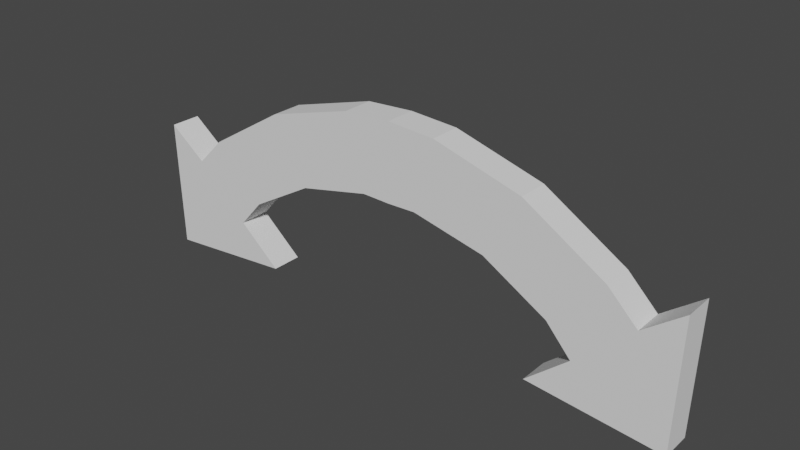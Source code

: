 # Source: arrow.blend  (saved by Blender 2.83.18; exported with 4.5.12 LTS)
import bpy
from mathutils import Matrix  # noqa: F401  (used for matrix-valued properties, if any)

bpy.ops.wm.read_factory_settings(use_empty=True)
scene = bpy.context.scene
scene.name = 'Scene'

# ---- collections
col_collection = bpy.data.collections.new('Collection'); scene.collection.children.link(col_collection)

# ---- world
world_world = bpy.data.worlds.new('World'); scene.world = world_world
world_world.use_nodes = True; world_world.node_tree.nodes.clear()
_N = world_world.node_tree.nodes; _L = world_world.node_tree.links
n0 = _N.new('ShaderNodeOutputWorld'); n0.name = 'World Output'; n0.location = (300, 300)
n1 = _N.new('ShaderNodeBackground'); n1.name = 'Background'; n1.location = (10, 300)
n1.inputs[0].default_value = (0.05088, 0.05088, 0.05088, 1.0)
_L.new(n1.outputs[0], n0.inputs[0])
n0.is_active_output = True
world_world.color = (0.05088, 0.05088, 0.05088)
world_world.use_sun_shadow = False
world_world.sun_shadow_jitter_overblur = 0.0

# ---- meshes
me_cube_001 = bpy.data.meshes.new('Cube.001')
me_cube_001.from_pydata([(-1.0, 13.66, 0.3874), (-1.0, 18.82, 0.3874), (-1.0, 13.66, -0.3874), (-1.0, 18.82, -0.3874), (0.7108, 13.77, 0.3874), (1.201, 18.48, 0.3874), (0.7108, 13.77, -0.3874), (1.201, 18.48, -0.3874), (2.529, 12.72, 0.3874), (3.404, 16.86, 0.3874), (2.529, 12.72, -0.3874), (3.404, 16.86, -0.3874), (4.139, 10.33, 0.3874), (5.427, 13.68, 0.3874), (4.139, 10.33, -0.3874), (5.427, 13.68, -0.3874), (4.766, 8.508, 0.3874), (6.155, 11.82, 0.3874), (4.766, 8.508, -0.3874), (6.155, 11.82, -0.3874), (7.045, 5.307, 0.3874), (7.045, 5.307, -0.3874), (3.684, 6.124, 0.3874), (3.684, 6.124, -0.3874), (7.125, 13.71, -0.3874), (7.125, 13.71, 0.3874)], [], [(0, 1, 3, 2), (2, 3, 7, 6), (5, 4, 8, 9), (4, 5, 1, 0), (2, 6, 4, 0), (7, 3, 1, 5), (11, 9, 13, 15), (4, 6, 10, 8), (7, 5, 9, 11), (6, 7, 11, 10), (14, 15, 19, 18), (10, 11, 15, 14), (9, 8, 12, 13), (8, 10, 14, 12), (13, 12, 16, 17), (12, 14, 18, 16), (15, 13, 17, 19), (19, 17, 25, 24), (16, 18, 23, 22), (20, 21, 24, 25), (22, 23, 21, 20), (16, 20, 17), (16, 22, 20), (25, 17, 20), (18, 19, 21), (18, 21, 23), (19, 24, 21)])
_uv = me_cube_001.uv_layers.new(name='UVMap')
_uv.uv.foreach_set('vector', [0.375, 0.0, 0.625, 0.0, 0.625, 0.25, 0.375, 0.25, 0.375, 0.25, 0.625, 0.25, 0.625, 0.5, 0.375, 0.5, 0.625, 0.75, 0.375, 0.75, 0.375, 0.75, 0.625, 0.75, 0.375, 0.75, 0.625, 0.75, 0.625, 1.0, 0.375, 1.0, 0.125, 0.5, 0.375, 0.5, 0.375, 0.75, 0.125, 0.75, 0.625, 0.5, 0.875, 0.5, 0.875, 0.75, 0.625, 0.75, 0.625, 0.5, 0.625, 0.75, 0.625, 0.75, 0.625, 0.5, 0.375, 0.75, 0.375, 0.5, 0.375, 0.5, 0.375, 0.75, 0.625, 0.5, 0.625, 0.75, 0.625, 0.75, 0.625, 0.5, 0.375, 0.5, 0.625, 0.5, 0.625, 0.5, 0.375, 0.5, 0.375, 0.5, 0.625, 0.5, 0.625, 0.5, 0.375, 0.5, 0.375, 0.5, 0.625, 0.5, 0.625, 0.5, 0.375, 0.5, 0.625, 0.75, 0.375, 0.75, 0.375, 0.75, 0.625, 0.75, 0.375, 0.75, 0.375, 0.5, 0.375, 0.5, 0.375, 0.75, 0.625, 0.75, 0.375, 0.75, 0.375, 0.75, 0.625, 0.75, 0.375, 0.75, 0.375, 0.5, 0.375, 0.5, 0.375, 0.75, 0.625, 0.5, 0.625, 0.75, 0.625, 0.75, 0.625, 0.5, 0.625, 0.5, 0.625, 0.75, 0.625, 0.75, 0.625, 0.5, 0.375, 0.75, 0.375, 0.5, 0.375, 0.5, 0.375, 0.75, 0.0, 0.0, 0.0, 0.0, 0.625, 0.5, 0.625, 0.75, 0.375, 0.75, 0.375, 0.5, 0.0, 0.0, 0.0, 0.0, 0.375, 0.75, 0.0, 0.0, 0.625, 0.75, 0.375, 0.75, 0.375, 0.75, 0.0, 0.0, 0.0, 0.0, 0.0, 0.0, 0.0, 0.0, 0.375, 0.5, 0.625, 0.5, 0.0, 0.0, 0.375, 0.5, 0.0, 0.0, 0.375, 0.5, 0.0, 0.0, 0.0, 0.0, 0.0, 0.0])
me_cube_001.use_remesh_fix_poles = True
me_cube_001.use_remesh_preserve_attributes = False
me_cube_001.use_mirror_vertex_groups = False
me_cube_001.update()

# ---- objects
ob_empty = bpy.data.objects.new('Empty', None)
ob_cube = bpy.data.objects.new('Cube', me_cube_001)

# ---- transforms, parenting, visibility, modifiers, constraints
ob_empty.location = (0.0, 0.0, 0.0)
ob_empty.rotation_euler = (1.571, -0.0, -0.0)
ob_empty.scale = (0.4179, 0.4179, 0.4179)
ob_empty.empty_display_type = 'IMAGE'
ob_empty.empty_display_size = 5.0
ob_empty.lineart.crease_threshold = 0.0
ob_cube.location = (0.0, 0.0, 1.49e-08)
ob_cube.rotation_euler = (1.571, -0.0, 0.0)
ob_cube.scale = (0.02767, 0.01072, 0.02767)
ob_cube.lineart.crease_threshold = 0.0
_m = ob_cube.modifiers.new('Mirror', 'MIRROR')
_m.use_bisect_axis = (True, False, False)

# ---- collection membership
col_collection.objects.link(ob_empty)
col_collection.objects.link(ob_cube)

# ---- scene / render settings (as saved in the file)
scene.frame_start = 1; scene.frame_end = 250; scene.frame_set(1)
scene.render.engine = 'BLENDER_EEVEE_NEXT'
scene.cycles.use_denoising = False
scene.cycles.samples = 128
scene.cycles.sampling_pattern = 'TABULATED_SOBOL'
scene.cycles.use_adaptive_sampling = False
scene.cycles.use_light_tree = False
scene.view_settings.view_transform = 'Filmic'
bpy.context.view_layer.update()

# ---- added for rendering (the .blend has no active camera and no usable light): camera, sun
cam_auto = bpy.data.cameras.new('AutoCamera')
cam_auto.lens = 50.0
cam_auto.sensor_width = 36.0
cam_auto.clip_end = 1000.0
ob_auto_camera = bpy.data.objects.new('AutoCamera', cam_auto)
scene.collection.objects.link(ob_auto_camera)
ob_auto_camera.location = (0.388685, -0.466422, 0.439443)
ob_auto_camera.rotation_euler = (1.09748, -7.21219e-08, 0.694738)
scene.camera = ob_auto_camera
light_auto_sun = bpy.data.lights.new('AutoSun', 'SUN')
light_auto_sun.energy = 3.0
light_auto_sun.angle = 0.0523599
ob_auto_sun = bpy.data.objects.new('AutoSun', light_auto_sun)
scene.collection.objects.link(ob_auto_sun)
ob_auto_sun.rotation_euler = (0.872665, 0.174533, 0.523599)
bpy.context.view_layer.update()

